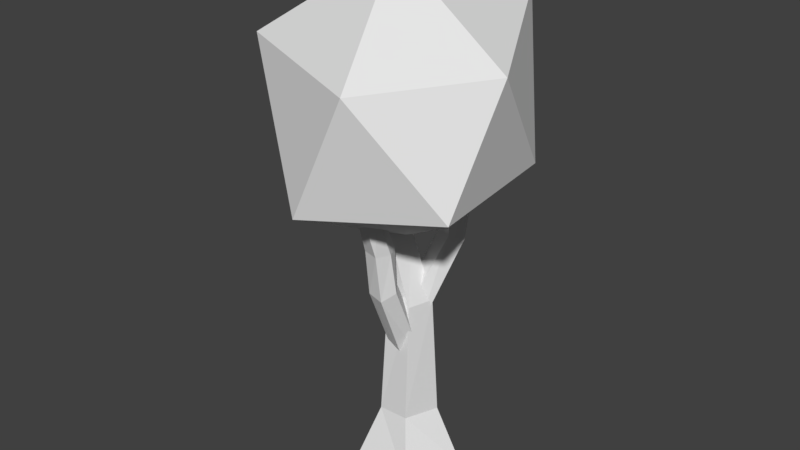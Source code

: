 # Source: Tree3Low.blend  (saved by Blender 2.79.0; exported with 4.5.12 LTS)
import bpy
from mathutils import Matrix  # noqa: F401  (used for matrix-valued properties, if any)

bpy.ops.wm.read_factory_settings(use_empty=True)
scene = bpy.context.scene
scene.name = 'Scene'

# ---- collections
col_collection_1 = bpy.data.collections.new('Collection 1'); scene.collection.children.link(col_collection_1)

# ---- world
world_world = bpy.data.worlds.new('World'); scene.world = world_world
world_world.color = (0.05088, 0.05088, 0.05088)
world_world.use_sun_shadow = False
world_world.sun_shadow_jitter_overblur = 0.0
world_world.cycles.sampling_method = 'MANUAL'

# ---- meshes
me_icosphere = bpy.data.meshes.new('Icosphere')
me_icosphere.from_pydata([(-0.005835, -0.03086, -0.9442), (0.7613, -0.601, -0.4119), (-0.1649, -0.8997, -0.5486), (-0.9916, 0.1472, -0.3806), (-0.3237, 0.8719, -0.4824), (0.646, 0.4395, -0.4093), (0.2646, -0.9224, 0.3217), (-0.8465, -0.4664, 0.3606), (-0.53, 0.6217, 0.4876), (0.2742, 0.8641, 0.5638), (0.8553, -0.2242, 0.38), (-0.06204, -0.07916, 0.9309)], [], [(0, 1, 2), (1, 0, 5), (0, 2, 3), (0, 3, 4), (0, 4, 5), (1, 5, 10), (2, 1, 6), (3, 2, 7), (4, 3, 8), (5, 4, 9), (1, 10, 6), (2, 6, 7), (3, 7, 8), (4, 8, 9), (5, 9, 10), (6, 10, 11), (7, 6, 11), (8, 7, 11), (9, 8, 11), (10, 9, 11)])
me_icosphere.use_remesh_preserve_volume = False
me_icosphere.use_remesh_preserve_attributes = False
me_icosphere.use_mirror_vertex_groups = False
me_icosphere.update()
me_cylinder_002 = bpy.data.meshes.new('Cylinder.002')
me_cylinder_002.from_pydata([(-0.0398, 0.9983, -0.3066), (0.9077, 0.1356, -0.2967), (0.6066, -0.8892, -0.36), (-0.7309, -0.6763, -0.3397), (-1.099, 0.3825, -0.3939), (-0.09993, 0.9485, 7.107), (0.8667, 0.3307, 7.007), (0.5657, -0.7951, 7.08), (-0.5522, -0.8423, 7.026), (-0.9445, 0.3381, 6.859), (-0.955, 0.8223, 9.976), (-0.125, 0.3039, 10.38), (-0.47, -0.8065, 10.24), (-1.511, -0.8306, 9.753), (-1.891, 0.379, 9.557), (-1.255, 0.6392, 13.6), (-0.5619, 0.1105, 13.61), (-0.7658, -0.6271, 13.73), (-1.785, -0.5572, 13.77), (-2.046, 0.1378, 13.76), (-2.624, 0.3703, 17.71), (-2.528, 0.1378, 17.61), (-2.525, -0.2229, 17.78), (-2.809, -0.2578, 17.58), (-2.832, -0.05191, 17.65)], [], [(1, 6, 7, 2), (2, 7, 8, 3), (3, 8, 9, 4), (4, 9, 5, 0), (9, 8, 13, 14), (10, 14, 19, 15), (7, 6, 11, 12), (5, 9, 14, 10), (8, 7, 12, 13), (6, 5, 10, 11), (19, 18, 23, 24), (13, 12, 17, 18), (11, 10, 15, 16), (14, 13, 18, 19), (12, 11, 16, 17), (21, 20, 24, 23, 22), (17, 16, 21, 22), (15, 19, 24, 20), (18, 17, 22, 23), (16, 15, 20, 21), (0, 5, 6, 1)])
me_cylinder_002.use_remesh_preserve_volume = False
me_cylinder_002.use_remesh_preserve_attributes = False
me_cylinder_002.use_mirror_vertex_groups = False
me_cylinder_002.update()
me_cylinder_001 = bpy.data.meshes.new('Cylinder.001')
me_cylinder_001.from_pydata([(-0.0398, 0.9983, -0.3066), (0.9077, 0.1356, -0.2967), (0.6066, -0.8892, -0.36), (-0.7309, -0.6763, -0.3397), (-1.099, 0.3825, -0.3939), (-0.09993, 0.9485, 7.107), (0.8667, 0.3307, 7.007), (0.5657, -0.7951, 7.08), (-0.5522, -0.8423, 7.026), (-0.9445, 0.3381, 6.859), (-0.955, 0.8223, 9.976), (-0.125, 0.3039, 10.38), (-0.47, -0.8065, 10.24), (-1.511, -0.8306, 9.753), (-1.891, 0.379, 9.557), (-1.255, 0.6392, 13.6), (-0.5619, 0.1105, 13.61), (-0.7658, -0.6271, 13.73), (-1.785, -0.5572, 13.77), (-2.046, 0.1378, 13.76), (-2.624, 0.3703, 17.71), (-2.528, 0.1378, 17.61), (-2.525, -0.2229, 17.78), (-2.809, -0.2578, 17.58), (-2.832, -0.05191, 17.65)], [], [(1, 6, 7, 2), (2, 7, 8, 3), (3, 8, 9, 4), (4, 9, 5, 0), (9, 8, 13, 14), (10, 14, 19, 15), (7, 6, 11, 12), (5, 9, 14, 10), (8, 7, 12, 13), (6, 5, 10, 11), (19, 18, 23, 24), (13, 12, 17, 18), (11, 10, 15, 16), (14, 13, 18, 19), (12, 11, 16, 17), (21, 20, 24, 23, 22), (17, 16, 21, 22), (15, 19, 24, 20), (18, 17, 22, 23), (16, 15, 20, 21), (0, 5, 6, 1)])
me_cylinder_001.use_remesh_preserve_volume = False
me_cylinder_001.use_remesh_preserve_attributes = False
me_cylinder_001.use_mirror_vertex_groups = False
me_cylinder_001.update()
me_cylinder = bpy.data.meshes.new('Cylinder')
me_cylinder.from_pydata([(0.02433, 2.456, -0.9829), (0.03836, 1.132, 1.566), (2.413, 0.6586, -1.036), (1.147, 0.5195, 1.523), (1.332, -1.894, -1.07), (0.6642, -1.103, 1.646), (-1.51, -1.951, -1.119), (-0.7811, -1.038, 1.541), (-2.289, 0.7204, -0.8956), (-1.238, 0.4308, 1.524), (0.04498, 0.8223, 6.976), (0.9557, 0.3039, 7.105), (0.5799, -0.8065, 7.074), (-0.5605, -0.8306, 6.924), (-0.9722, 0.379, 6.833), (-0.9874, 0.9055, 9.879), (-0.1294, 0.1927, 10.32), (-0.3962, -0.8425, 10.27), (-1.618, -0.7726, 9.789), (-1.943, 0.22, 9.617), (-1.21, 1.027, 13.74), (-0.6981, 0.4961, 13.56), (-0.8542, -0.3472, 13.76), (-1.653, -0.3821, 13.67), (-1.836, 0.3064, 13.78), (-2.691, 0.513, 17.71), (-2.396, 0.3171, 17.76), (-2.62, -0.07336, 17.82), (-2.874, -0.02976, 17.7), (-2.887, 0.2791, 17.6)], [], [(0, 1, 3, 2), (2, 3, 5, 4), (4, 5, 7, 6), (5, 3, 11, 12), (6, 7, 9, 8), (8, 9, 1, 0), (0, 2, 4, 6, 8), (14, 13, 18, 19), (1, 9, 14, 10), (3, 1, 10, 11), (7, 5, 12, 13), (9, 7, 13, 14), (15, 19, 24, 20), (12, 11, 16, 17), (10, 14, 19, 15), (13, 12, 17, 18), (11, 10, 15, 16), (24, 23, 28, 29), (18, 17, 22, 23), (16, 15, 20, 21), (19, 18, 23, 24), (17, 16, 21, 22), (26, 25, 29, 28, 27), (22, 21, 26, 27), (20, 24, 29, 25), (23, 22, 27, 28), (21, 20, 25, 26)])
me_cylinder.use_remesh_preserve_volume = False
me_cylinder.use_remesh_preserve_attributes = False
me_cylinder.use_mirror_vertex_groups = False
me_cylinder.update()

# ---- objects
ob_icosphere = bpy.data.objects.new('Icosphere', me_icosphere)
ob_cylinder_002 = bpy.data.objects.new('Cylinder.002', me_cylinder_002)
ob_cylinder_001 = bpy.data.objects.new('Cylinder.001', me_cylinder_001)
ob_cylinder = bpy.data.objects.new('Cylinder', me_cylinder)

# ---- transforms, parenting, visibility, modifiers, constraints
ob_icosphere.location = (0.0, 0.0, 16.0)
ob_icosphere.scale = (6.29, 6.29, 6.29)
ob_icosphere.lineart.crease_threshold = 0.0
ob_cylinder_002.location = (0.0, 0.0, 4.173)
ob_cylinder_002.rotation_euler = (1.326e-08, 0.4272, -1.507)
ob_cylinder_002.scale = (0.6258, 0.6258, 0.6258)
ob_cylinder_002.lineart.crease_threshold = 0.0
ob_cylinder_001.location = (0.0, 0.0, 6.0)
ob_cylinder_001.rotation_euler = (1.326e-08, 0.4272, 0.8231)
ob_cylinder_001.scale = (0.6258, 0.6258, 0.6258)
ob_cylinder_001.lineart.crease_threshold = 0.0
ob_cylinder.location = (0.0, 0.0, 0.0)
ob_cylinder.lineart.crease_threshold = 0.0

# ---- collection membership
col_collection_1.objects.link(ob_icosphere)
col_collection_1.objects.link(ob_cylinder_002)
col_collection_1.objects.link(ob_cylinder_001)
col_collection_1.objects.link(ob_cylinder)

# ---- scene / render settings (as saved in the file)
scene.frame_start = 1; scene.frame_end = 250; scene.frame_set(1)
scene.render.engine = 'BLENDER_EEVEE_NEXT'
scene.render.resolution_percentage = 50
scene.render.dither_intensity = 0.0
scene.cycles.use_denoising = False
scene.cycles.samples = 128
scene.cycles.sampling_pattern = 'TABULATED_SOBOL'
scene.cycles.use_adaptive_sampling = False
scene.cycles.use_light_tree = False
scene.cycles.blur_glossy = 0.0
scene.cycles.sample_clamp_indirect = 0.0
scene.view_settings.view_transform = 'Standard'
bpy.context.view_layer.update()

# ---- added for rendering (the .blend has no active camera and no usable light): camera, sun
cam_auto = bpy.data.cameras.new('AutoCamera')
cam_auto.lens = 50.0
cam_auto.sensor_width = 36.0
cam_auto.clip_end = 1000.0
ob_auto_camera = bpy.data.objects.new('AutoCamera', cam_auto)
scene.collection.objects.link(ob_auto_camera)
ob_auto_camera.location = (25.5796, -31.3685, 31.1745)
ob_auto_camera.rotation_euler = (1.09748, -7.21219e-08, 0.694738)
scene.camera = ob_auto_camera
light_auto_sun = bpy.data.lights.new('AutoSun', 'SUN')
light_auto_sun.energy = 3.0
light_auto_sun.angle = 0.0523599
ob_auto_sun = bpy.data.objects.new('AutoSun', light_auto_sun)
scene.collection.objects.link(ob_auto_sun)
ob_auto_sun.rotation_euler = (0.872665, 0.174533, 0.523599)
bpy.context.view_layer.update()
